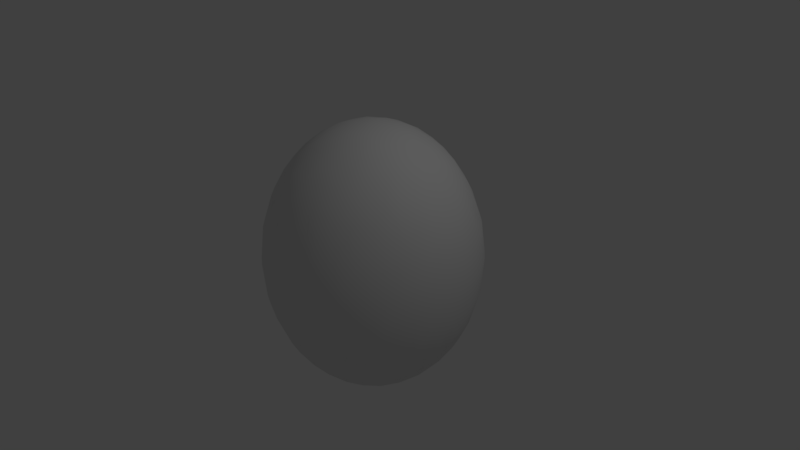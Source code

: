 # Source: ei.blend  (saved by Blender 2.77.0; exported with 4.5.12 LTS)
import bpy
from mathutils import Matrix  # noqa: F401  (used for matrix-valued properties, if any)

bpy.ops.wm.read_factory_settings(use_empty=True)
scene = bpy.context.scene
scene.name = 'Scene'

# ---- collections
col_collection_1 = bpy.data.collections.new('Collection 1'); scene.collection.children.link(col_collection_1)

# ---- materials (node trees are filled in below, after node groups)
mat_material_001 = bpy.data.materials.new('Material.001')
mat_material_001.alpha_threshold = 0.0
mat_material_001.use_transparent_shadow = False
mat_material_001.roughness = 0.5

# ---- material node trees

# ---- world
world_world = bpy.data.worlds.new('World'); scene.world = world_world
world_world.color = (0.05088, 0.05088, 0.05088)
world_world.use_sun_shadow = False
world_world.sun_shadow_jitter_overblur = 0.0
world_world.cycles.sampling_method = 'MANUAL'

# ---- cameras
cam_camera = bpy.data.cameras.new('Camera')
cam_camera.clip_end = 100.0
cam_camera.lens = 35.0
cam_camera.sensor_width = 32.0
cam_camera.sensor_height = 18.0
cam_camera.ortho_scale = 7.314
cam_camera.dof.focus_distance = 0.0
cam_camera.dof.aperture_fstop = 128.0

# ---- lights
light_lamp = bpy.data.lights.new('Lamp', 'POINT')
light_lamp.transmission_factor = 0.0
light_lamp.cutoff_distance = 30.0
light_lamp.energy = 100.0
light_lamp.shadow_buffer_clip_start = 1.001
light_lamp.shadow_soft_size = 0.1
light_lamp.shadow_maximum_resolution = 0.006
light_lamp.use_absolute_resolution = True

# ---- meshes
me_ei = bpy.data.meshes.new('ei')
me_ei.from_pydata([(9.393, -4.472, -67.74), (-2.256, 0.5531, -68.7), (14.82, -9.737, -65.82), (24.04, -6.274, -63.02), (17.78, 0.1544, -65.84), (31.49, 2.211, -59.14), (37.75, -2.393, -54.19), (9.604, 4.142, -67.74), (42.67, 8.569, -48.57), (37.08, 7.451, -54.19), (23.49, 8.131, -62.94), (45.96, 15.69, -42.21), (50.04, 17.03, -35.2), (39.0, 19.33, -48.57), (33.89, 16.79, -54.19), (26.17, 17.67, -59.14), (14.67, 9.975, -65.82), (47.38, 27.42, -31.49), (40.34, 27.04, -42.21), (47.57, 36.53, -15.48), (42.35, 37.2, -27.6), (39.7, 34.91, -35.15), (32.67, 28.75, -48.56), (28.39, 24.99, -54.2), (17.47, 17.65, -62.89), (42.4, 42.43, -15.47), (31.97, 36.53, -42.23), (37.46, 48.82, 1.489), (36.5, 47.6, -15.48), (31.02, 44.67, -32.42), (24.11, 36.25, -48.56), (18.82, 32.83, -54.29), (15.68, 27.41, -59.03), (8.735, 15.38, -65.81), (1.898, 10.34, -67.76), (30.77, 53.3, 1.487), (29.97, 51.96, -15.48), (24.89, 50.57, -27.63), (21.4, 43.6, -42.2), (6.275, 24.05, -63.02), (22.72, 54.81, 18.36), (23.55, 56.86, 1.485), (22.93, 55.42, -15.45), (16.94, 50.08, -35.2), (11.17, 42.08, -48.73), (15.38, 57.3, 18.35), (15.93, 59.44, 1.487), (15.5, 57.94, -15.46), (10.95, 55.29, -27.62), (9.415, 47.65, -42.21), (7.29, 37.12, -54.19), (4.003, 31.33, -59.03), (-0.1542, 17.78, -65.84), (3.659, 55.13, 30.32), (7.763, 58.82, 18.35), (8.031, 61.01, 1.487), (7.806, 59.47, -15.47), (3.4, 52.76, -35.19), (3.429, 51.35, 37.71), (0.02044, 59.33, 18.35), (-0.0004997, 61.54, 1.488), (-0.02143, 59.98, -15.47), (-3.735, 56.24, -27.63), (-0.09516, 46.15, -45.54), (-2.555, 37.74, -54.19), (-9.079, 46.01, 44.51), (-10.01, 50.48, 37.7), (-10.73, 54.2, 30.31), (-7.725, 58.82, 18.35), (-8.033, 61.02, 1.487), (-7.851, 59.46, -15.47), (-10.37, 51.84, -35.2), (-9.547, 47.62, -42.21), (-8.568, 42.68, -48.57), (-6.242, 30.93, -58.98), (-6.544, 23.95, -62.89), (-15.84, 38.5, 50.75), (-15.34, 57.31, 18.35), (-15.93, 59.44, 1.487), (-15.54, 57.93, -15.47), (-14.57, 54.37, -27.52), (-14.6, 34.92, -54.29), (-9.129, 34.55, 56.04), (-21.32, 45.09, 40.46), (-24.38, 49.58, 30.31), (-22.68, 54.82, 18.34), (-23.55, 56.86, 1.487), (-22.98, 55.4, -15.47), (-24.97, 50.53, -27.62), (-23.44, 47.39, -35.19), (-21.55, 43.52, -42.2), (-19.31, 39.01, -48.57), (-15.89, 27.3, -59.03), (-8.95, 15.26, -65.81), (-5.829, 8.495, -67.73), (-9.283, 27.79, 60.57), (-19.75, 29.71, 55.97), (-26.01, 39.03, 44.51), (-29.64, 51.4, 18.35), (-30.77, 53.3, 1.487), (-30.01, 51.94, -15.47), (-16.5, 18.6, -62.94), (-11.09, 19.45, 64.02), (-19.18, 22.08, 60.44), (-27.4, 31.36, 50.61), (-33.91, 38.72, 37.71), (-36.37, 41.59, 30.3), (-36.1, 47.09, 18.37), (-37.46, 48.83, 1.486), (-36.53, 47.57, -15.48), (-37.2, 42.35, -27.63), (-32.5, 38.5, -39.65), (-25.77, 30.83, -52.18), (-12.62, 8.626, 66.64), (-17.7, 13.74, 64.02), (-26.76, 23.62, 55.97), (-37.32, 31.46, 42.04), (-41.93, 41.97, 18.35), (-43.52, 43.52, 1.488), (-42.42, 42.4, -15.48), (-39.79, 34.82, -35.2), (-32.78, 28.64, -48.57), (-26.33, 17.42, -59.14), (-34.58, 23.18, 50.62), (-45.93, 30.73, 30.29), (-47.05, 36.14, 18.36), (-48.82, 37.47, 1.488), (-47.6, 36.5, -15.47), (-46.89, 31.28, -27.62), (-40.42, 26.93, -42.21), (-32.83, 18.82, -54.29), (-0.002457, 0.002453, 68.69), (15.24, -0.1455, 66.62), (22.37, -1.61, 64.05), (29.22, -2.055, 60.57), (35.73, -0.1159, 56.04), (40.8, -8.192, 50.62), (45.98, -9.22, 44.51), (46.8, 3.003, 44.51), (51.35, -3.423, 37.71), (55.12, -3.667, 30.32), (58.81, -7.763, 18.35), (59.32, -0.02018, 18.35), (61.01, -8.031, 1.487), (61.54, 0.0004654, 1.488), (59.46, -7.808, -15.47), (59.97, 0.02132, -15.47), (56.25, -3.639, -27.63), (51.86, -10.26, -35.2), (52.75, 3.513, -35.19), (47.64, -9.396, -42.21), (48.45, 3.243, -42.21), (43.18, -5.567, -48.73), (5.469, -5.694, 68.18), (32.96, -13.79, 56.04), (51.64, -13.91, 34.08), (57.3, -15.38, 18.35), (59.44, -15.93, 1.487), (57.94, -15.5, -15.47), (53.39, -18.06, -27.63), (35.84, -12.09, -54.19), (29.9, -10.07, -58.98), (10.7, -10.93, 66.67), (19.34, -11.3, 64.02), (26.2, -12.97, 60.45), (35.99, -20.91, 50.77), (43.29, -17.93, 44.42), (46.13, -22.84, 37.69), (49.52, -24.48, 30.32), (54.8, -22.72, 18.35), (56.85, -23.55, 1.486), (55.42, -22.93, -15.47), (48.79, -20.21, -35.09), (43.58, -21.42, -42.21), (39.07, -19.18, -48.58), (38.96, -26.11, 44.52), (51.36, -29.67, 18.34), (53.29, -30.77, 1.486), (51.95, -29.97, -15.48), (46.89, -31.28, -27.63), (43.99, -29.32, -35.2), (31.49, -20.95, -54.18), (25.13, -19.12, -59.03), (19.21, -22.13, 60.56), (26.81, -23.61, 55.95), (38.64, -33.97, 37.7), (41.5, -36.45, 30.33), (47.05, -36.12, 18.33), (48.82, -37.46, 1.486), (47.59, -36.49, -15.46), (34.94, -29.36, -46.25), (16.5, -18.59, -62.93), (27.35, -31.32, 50.64), (30.89, -35.31, 44.48), (41.93, -41.97, 18.36), (43.51, -43.51, 1.487), (42.42, -42.39, -15.47), (39.8, -39.8, -27.52), (34.9, -39.7, -35.2), (32.06, -36.47, -42.21), (25.77, -30.83, -52.18), (12.35, -18.73, 64.05), (19.75, -29.71, 55.95), (20.22, -38.85, 48.41), (22.7, -46.19, 37.7), (7.466, -28.32, 60.48), (11.42, -33.84, 55.95), (15.0, -44.42, 44.52), (17.71, -52.33, 30.32), (30.64, -45.95, 30.32), (22.68, -54.82, 18.35), (29.64, -51.38, 18.35), (23.55, -56.85, 1.487), (30.77, -53.29, 1.488), (22.97, -55.4, -15.47), (30.0, -51.93, -15.47), (18.16, -53.36, -27.62), (31.35, -46.84, -27.62), (17.04, -50.04, -35.19), (26.4, -45.73, -35.09), (21.53, -43.53, -42.21), (19.32, -39.0, -48.57), (14.59, -34.92, -54.29), (6.298, -30.93, -59.14), (17.59, -26.18, -58.98), (4.987, -24.35, -62.94), (6.943, -16.37, -65.84), (1.529, -10.43, -67.77), (1.922, -0.467, -68.73), (36.52, -47.57, -15.47), (37.46, -48.82, 1.488), (36.09, -47.08, 18.35), (31.3, -40.79, 37.6), (0.856, -15.16, 66.6), (4.268, -21.93, 64.01), (8.05, -40.83, 50.62), (15.33, -57.31, 18.35), (15.92, -59.44, 1.487), (15.54, -57.93, -15.47), (12.56, -46.87, -42.12), (8.556, -42.67, -48.57), (-2.169, -7.495, 68.17), (-0.1213, -35.73, 56.04), (8.896, -49.07, 40.46), (3.56, -55.13, 30.32), (7.719, -58.82, 18.35), (8.028, -61.01, 1.487), (7.845, -59.46, -15.47), (3.73, -56.24, -27.63), (3.512, -52.75, -35.19), (3.241, -48.45, -42.21), (2.548, -37.74, -54.19), (-4.52, -21.97, 64.05), (-5.865, -28.7, 60.57), (-2.803, -41.52, 50.62), (-3.141, -46.79, 44.51), (-3.427, -51.35, 37.71), (-0.0252, -59.32, 18.35), (-0.004169, -61.54, 1.487), (0.01634, -59.97, -15.47), (-2.776, -43.43, -48.57), (-3.326, -17.42, -65.82), (-10.83, -54.17, 30.32), (-7.769, -58.81, 18.35), (-8.037, -61.01, 1.487), (-7.812, -59.46, -15.47), (-10.95, -55.29, -27.62), (-10.26, -51.86, -35.19), (-9.412, -47.64, -42.21), (-7.3, -37.11, -54.19), (-6.078, -30.95, -58.98), (-9.364, -23.02, -63.02), (-7.744, -13.12, 66.62), (-11.54, -33.78, 55.97), (-13.43, -39.39, 50.63), (-14.78, -46.52, 42.03), (-15.38, -57.3, 18.35), (-15.93, -59.44, 1.487), (-15.51, -57.94, -15.47), (-22.61, -48.03, 35.0), (-22.73, -54.8, 18.35), (-23.55, -56.85, 1.487), (-22.94, -55.42, -15.47), (-24.89, -50.57, -27.63), (-23.34, -47.44, -35.2), (-15.57, -42.89, -46.27), (-18.82, -32.83, -54.29), (-15.69, -27.41, -59.03), (-13.73, -17.68, 64.02), (-16.32, -24.27, 60.44), (-21.86, -28.27, 56.04), (-23.54, -36.94, 48.42), (-30.74, -45.91, 30.31), (-29.69, -51.36, 18.35), (-30.77, -53.29, 1.487), (-29.98, -51.95, -15.47), (-25.3, -39.33, -44.84), (-12.47, -12.68, -65.84), (-7.224, -7.412, -67.73), (-30.97, -35.21, 44.51), (-33.98, -38.65, 37.72), (-36.14, -47.05, 18.35), (-37.47, -48.82, 1.487), (-36.5, -47.59, -15.47), (-34.27, -44.65, -27.52), (-34.82, -39.78, -35.2), (-7.487, -2.373, 68.18), (-23.34, -17.75, 60.47), (-31.35, -27.38, 50.61), (-41.57, -36.38, 30.32), (-41.97, -41.93, 18.35), (-43.52, -43.51, 1.487), (-42.4, -42.42, -15.46), (-42.35, -37.2, -27.62), (-30.8, -33.67, -46.26), (-28.39, -25.0, -54.19), (-24.99, -19.32, -59.03), (-19.63, -15.21, -62.89), (-14.83, -3.8, 66.67), (-19.44, -11.08, 64.02), (-29.74, -19.74, 55.95), (-40.06, -27.91, 42.03), (-47.08, -36.09, 18.35), (-48.83, -37.46, 1.488), (-47.57, -36.52, -15.47), (-43.93, -29.4, -35.2), (-40.35, -27.03, -42.21), (-36.15, -24.25, -48.57), (-37.36, -18.33, 50.63), (-46.19, -22.7, 37.7), (-49.58, -24.39, 30.31), (-51.39, -29.64, 18.35), (-53.3, -30.77, 1.487), (-51.93, -30.0, -15.47), (-50.54, -24.97, -27.63), (-34.92, -14.59, -54.29), (-27.74, -9.338, 60.44), (-33.85, -11.4, 55.95), (-44.43, -15.01, 44.51), (-54.82, -22.68, 18.35), (-56.86, -23.55, 1.487), (-55.41, -22.97, -15.47), (-50.04, -17.05, -35.19), (-42.6, -17.74, -45.54), (-30.94, -6.299, -59.14), (-24.62, -3.399, -63.02), (-17.37, -3.595, -65.82), (-10.48, 1.223, -67.77), (-22.22, -2.8, 64.02), (-40.83, -8.05, 50.62), (-50.49, -9.977, 37.71), (-54.2, -10.73, 30.32), (-57.31, -15.33, 18.35), (-59.45, -15.92, 1.487), (-57.93, -15.54, -15.47), (-55.28, -11.04, -27.63), (-47.62, -9.532, -42.21), (-42.68, -8.56, -48.57), (-29.29, 0.1237, 60.48), (-35.64, -2.25, 55.96), (-46.8, -2.998, 44.51), (-58.82, -7.718, 18.35), (-61.02, -8.028, 1.487), (-59.46, -7.845, -15.47), (-52.75, -3.511, -35.19), (-41.53, 2.797, 50.62), (-51.35, 3.428, 37.71), (-55.13, 3.666, 30.32), (-59.33, 0.0252, 18.35), (-61.54, 0.004166, 1.487), (-59.98, -0.01636, -15.47), (-56.25, 3.643, -27.63), (-48.47, 3.113, -42.21), (-40.15, -1.675, -52.18), (-21.59, 5.906, 64.02), (-35.01, 7.046, 55.96), (-45.98, 9.211, 44.51), (-58.82, 7.768, 18.35), (-61.01, 8.037, 1.487), (-59.47, 7.812, -15.47), (-51.87, 10.26, -35.19), (-42.7, 8.423, -48.57), (-37.12, 7.303, -54.19), (-30.96, 6.076, -58.98), (-16.04, 7.732, -65.88), (-26.22, 13.09, 60.56), (-39.39, 13.44, 50.62), (-49.66, 13.31, 37.6), (-52.3, 17.82, 30.32), (-57.3, 15.38, 18.35), (-59.44, 15.93, 1.487), (-57.94, 15.51, -15.47), (-53.39, 18.08, -27.63), (-46.01, 15.55, -42.21), (-22.99, 9.391, -62.89), (-32.0, 15.89, 55.96), (-42.04, 20.8, 44.51), (-46.12, 22.82, 37.71), (-54.8, 22.73, 18.35), (-56.86, 23.55, 1.488), (-55.42, 22.94, -15.47), (-47.44, 23.34, -35.19), (-39.07, 19.19, -48.57), (-51.37, 29.69, 18.35), (-53.3, 30.77, 1.488), (-51.96, 29.97, -15.47), (-5.475, 5.698, 68.18), (-3.805, 14.76, 66.62), (-2.799, 22.22, 64.02), (1.656, 7.577, 68.17), (0.1111, 41.63, 50.76), (5.853, 28.71, 60.56), (2.427, 35.63, 55.96), (3.134, 46.79, 44.51), (5.006, 14.34, 66.6), (7.339, 21.2, 64.05), (11.56, 33.8, 55.97), (16.01, 38.42, 50.76), (12.13, 45.27, 44.42), (16.57, 48.72, 37.73), (17.81, 52.3, 30.31), (20.8, 42.04, 44.49), (17.93, 23.14, 60.49), (19.93, 29.65, 55.94), (25.7, 44.53, 37.6), (30.72, 45.92, 30.33), (29.67, 51.37, 18.36), (7.352, 2.879, 68.18), (12.18, 9.168, 66.62), (14.85, 16.74, 64.01), (28.18, 33.55, 48.42), (33.99, 38.65, 37.69), (36.12, 47.06, 18.34), (28.41, 21.67, 56.04), (35.3, 30.94, 44.49), (41.57, 36.4, 30.35), (41.97, 41.93, 18.33), (43.51, 43.52, 1.486), (20.18, 9.8, 64.05), (26.34, 12.81, 60.57), (36.11, 20.71, 50.76), (47.08, 36.11, 18.37), (48.82, 37.46, 1.487), (41.94, 27.01, 40.46), (49.57, 24.37, 30.31), (51.39, 29.65, 18.35), (53.29, 30.77, 1.487), (51.93, 30.01, -15.46), (33.84, 11.42, 55.96), (45.9, 16.6, 42.03), (54.81, 22.69, 18.36), (56.85, 23.55, 1.487), (55.4, 22.98, -15.47), (53.36, 18.16, -27.63), (41.29, 5.306, 50.75), (50.48, 10.0, 37.71), (54.19, 10.72, 30.33), (57.31, 15.34, 18.35), (59.44, 15.93, 1.487), (57.93, 15.54, -15.46), (58.82, 7.729, 18.35), (61.01, 8.033, 1.487), (59.46, 7.85, -15.47), (55.8, 7.349, -27.52)], [], [(263, 257, 244, 256, 262), (245, 236, 208, 243, 244), (463, 453, 459, 462), (9, 6, 5), (164, 134, 133, 163), (17, 18, 21, 20), (178, 171, 170, 177), (447, 17, 20, 19), (205, 234, 252, 253, 242), (222, 224, 200, 221), (18, 17, 12, 11, 13), (413, 58, 66, 65, 410), (386, 376, 365, 375), (23, 14, 15), (101, 384, 394, 122), (25, 19, 20), (171, 158, 157, 170), (96, 104, 115, 103), (80, 79, 70, 62, 71), (260, 251, 240, 250), (152, 150, 173, 174, 160), (24, 16, 33), (337, 320, 307, 336), (328, 321, 308, 320), (368, 361, 351, 367), (199, 190, 180, 198), (184, 183, 202, 192), (235, 207, 203, 206), (431, 424, 421, 430, 434), (42, 36, 37), (291, 274, 273, 290), (38, 44, 49, 43), (195, 230, 229, 196), (118, 126, 125, 117), (117, 125, 124, 106), (371, 379, 391, 392, 380), (163, 133, 132, 162), (44, 31, 50), (383, 344, 373, 382), (430, 421, 417, 423), (137, 138, 454, 135, 136), (70, 79, 78, 69), (426, 40, 420, 425), (56, 47, 48), (280, 276, 262, 279), (82, 76, 96, 95), (53, 54, 59), (258, 246, 245, 257), (282, 278, 277, 281), (249, 218, 216, 248), (355, 363, 370, 371, 364), (57, 49, 63), (151, 149, 147, 148, 150, 152), (104, 116, 123, 115), (452, 447, 446, 451), (458, 451, 450, 457), (369, 362, 361, 368), (238, 214, 212, 237), (340, 332, 331, 339), (70, 61, 62), (436, 432, 425, 431, 435), (29, 38, 43, 37), (50, 64, 63, 49, 44), (20, 29, 28, 25), (74, 75, 92, 81), (67, 68, 77), (88, 110, 109, 100), (87, 100, 99, 86), (304, 303, 312, 313, 305), (92, 101, 122, 112), (81, 92, 112, 91), (285, 268, 267, 284), (331, 322, 309, 330), (451, 446, 445, 450), (119, 127, 126, 118), (204, 232, 193, 203), (154, 164, 183, 184, 165), (423, 416, 411, 415, 422), (75, 52, 93), (2, 226, 227, 0), (347, 298, 297, 346), (76, 83, 97), (84, 85, 98), (98, 107, 106, 84), (108, 118, 117, 107), (100, 87, 88), (403, 398, 388, 397, 124), (5, 6, 160, 161, 3), (376, 366, 360, 365), (392, 400, 405, 128, 401), (194, 231, 230, 195), (72, 90, 89, 71), (460, 142, 144, 461), (404, 399, 398, 403), (111, 89, 90), (190, 174, 173, 180), (10, 16, 24, 15), (114, 102, 103), (345, 317, 316, 335, 344), (106, 107, 117), (100, 109, 108, 99), (78, 86, 85, 77), (119, 109, 110), (110, 111, 120), (11, 12, 149, 151, 8), (412, 82, 95, 408, 411), (101, 93, 384), (84, 106, 105, 97, 83), (383, 394, 345, 344), (63, 72, 71, 62, 57), (94, 34, 7, 228, 1), (41, 46, 45, 40), (284, 267, 266, 283), (89, 111, 110, 88), (285, 269, 260, 268), (347, 94, 1), (310, 301, 292, 300, 309), (138, 137, 139), (140, 141, 142), (303, 295, 294, 302), (146, 145, 147), (210, 211, 209, 204, 208), (459, 452, 451, 458), (131, 153, 427), (272, 252, 233, 241), (143, 144, 142, 141), (277, 264, 263, 276), (446, 442, 441, 445), (313, 324, 333, 334, 325), (152, 160, 6), (76, 97, 104, 96), (289, 253, 252, 288), (134, 164, 154), (224, 182, 181, 200), (429, 415, 414, 428), (155, 167, 168), (99, 108, 107, 98), (27, 35, 426, 432), (324, 312, 311, 323), (158, 171, 159), (407, 102, 114, 113, 406), (97, 105, 116, 104), (138, 455, 449, 454), (288, 319, 307, 289), (365, 360, 349, 359), (168, 176, 169), (19, 25, 437, 442), (437, 27, 432, 436), (420, 45, 54, 53), (172, 180, 173), (174, 181, 160), (415, 408, 407, 414), (348, 336, 319, 318), (135, 448, 439, 438, 133, 134), (64, 74, 81, 73), (291, 299, 300, 292, 279, 275), (51, 50, 31, 32, 39), (53, 67, 66, 58), (457, 450, 444, 456), (178, 189, 179), (221, 220, 239, 240, 222), (270, 269, 286, 287, 271), (419, 58, 413, 418), (418, 413, 410, 412, 416, 417), (409, 414, 407, 406), (175, 193, 185), (186, 194, 187), (180, 172, 159, 171, 178, 179), (316, 287, 286, 315), (71, 89, 88, 80), (106, 124, 116, 105), (94, 347, 384, 93), (91, 90, 72, 73, 81), (192, 203, 193), (408, 95, 102, 407), (7, 34, 33, 16), (203, 207, 204), (261, 227, 226, 225), (170, 157, 156, 169), (69, 78, 77, 68), (302, 294, 293, 301), (86, 99, 98, 85), (154, 136, 135, 134), (0, 228, 7, 4), (222, 223, 224), (198, 180, 179, 197), (21, 26, 29, 20), (228, 0, 227), (226, 2, 191), (191, 182, 224), (440, 449, 443, 434), (173, 150, 148, 159, 172), (389, 377, 367, 388), (196, 189, 188, 195), (112, 122, 130, 121), (232, 185, 193), (320, 308, 290, 307), (3, 4, 10, 5), (201, 234, 205), (182, 161, 160, 181), (208, 236, 210), (354, 341, 340, 353), (127, 405, 404, 126), (214, 238, 216), (373, 344, 335, 357), (373, 357, 356, 364, 372), (4, 7, 16, 10), (165, 166, 137, 136, 154), (235, 243, 207), (343, 335, 327, 326), (426, 35, 41, 40), (61, 70, 69, 60), (214, 215, 213, 212), (266, 248, 259, 265), (295, 282, 281, 294), (346, 297, 317, 345), (239, 250, 240), (149, 12, 453, 463), (233, 252, 234), (401, 393, 380, 392), (193, 175, 165, 184, 192), (242, 254, 235), (375, 365, 359, 358), (244, 257, 245), (353, 340, 339, 352), (379, 370, 369, 378), (247, 259, 248), (33, 34, 52, 39), (422, 429, 438, 439, 433), (28, 36, 35, 27), (390, 378, 377, 389), (370, 363, 362, 369), (63, 64, 73, 72), (77, 85, 84, 67), (189, 178, 177, 188), (91, 112, 121, 111, 90), (260, 269, 251), (62, 61, 56, 48, 57), (95, 96, 103, 102), (345, 394, 384, 347, 346), (397, 387, 376, 386, 396), (111, 121, 129, 120), (116, 124, 397, 396), (262, 276, 263), (60, 69, 68, 59), (265, 259, 258, 264), (265, 278, 266), (308, 299, 291, 290), (275, 279, 262), (158, 145, 143, 157), (237, 212, 210, 236), (341, 333, 332, 340), (36, 42, 41, 35), (275, 255, 254, 274), (285, 286, 269), (356, 357, 343, 342), (272, 288, 252), (443, 435, 431, 434), (326, 314, 305, 313, 325), (274, 291, 275), (115, 395, 385, 114, 103), (456, 444, 449, 455), (47, 56, 55, 46), (282, 295, 283), (284, 296, 285), (285, 296, 286), (271, 297, 261), (306, 318, 272, 241), (67, 84, 83, 66), (175, 167, 166, 165), (292, 301, 293), (259, 247, 246, 258), (278, 265, 264, 277), (80, 88, 87, 79), (454, 449, 440, 448), (433, 430, 423, 422), (132, 133, 438, 428), (425, 420, 419, 424), (75, 93, 101, 92), (289, 307, 290), (153, 162, 132, 427), (2, 0, 4, 3), (213, 230, 231, 211), (332, 323, 322, 331), (462, 146, 147, 149, 463), (305, 314, 296), (298, 227, 261, 297), (250, 249, 267, 268, 260), (152, 6, 9, 8, 151), (308, 321, 299), (274, 254, 242, 253, 273), (309, 322, 310), (437, 25, 28, 27), (157, 143, 141, 156), (312, 324, 313), (191, 2, 3, 161, 182), (255, 243, 235, 254), (218, 239, 220, 219), (155, 140, 139, 137), (215, 229, 230, 213), (79, 87, 86, 78), (248, 216, 238, 247), (421, 419, 418, 417), (319, 336, 307), (428, 414, 409, 427), (320, 337, 328), (330, 339, 331), (56, 61, 60, 55), (399, 390, 389, 398), (333, 341, 334), (234, 201, 162, 233), (221, 200, 190, 199, 220), (290, 273, 253, 289), (18, 22, 26, 21), (385, 375, 358, 374), (23, 31, 30, 26, 22), (65, 66, 83, 76), (26, 30, 38, 29), (367, 351, 350, 360, 366), (246, 237, 236, 245), (461, 144, 146, 462), (400, 391, 390, 399), (352, 339, 330, 351), (147, 145, 158, 159, 148), (381, 382, 373, 372), (343, 357, 335), (348, 358, 336), (337, 359, 349), (153, 241, 233, 162), (351, 361, 352), (378, 369, 368, 377), (447, 19, 442, 446), (354, 363, 355), (43, 49, 57, 48), (349, 338, 328, 337), (139, 140, 456, 455, 138), (267, 249, 248, 266), (264, 258, 257, 263), (247, 238, 237, 246), (48, 47, 42, 37, 43), (271, 287, 316, 317, 297), (120, 129, 401, 128), (24, 33, 39, 32), (348, 374, 358), (191, 224, 223, 225, 226), (360, 350, 338, 349), (367, 377, 368), (281, 277, 276, 280), (294, 281, 280, 293), (370, 379, 371), (364, 356, 342, 355), (202, 206, 203, 192), (319, 288, 272, 318), (227, 298, 347, 1, 228), (30, 31, 44, 38), (383, 382, 130, 122, 394), (218, 219, 217, 215, 214, 216), (440, 434, 430, 433), (376, 387, 366), (270, 223, 251, 269), (323, 311, 310, 322), (363, 354, 353, 362), (59, 68, 67, 53), (131, 427, 409, 406), (129, 402, 393, 401), (51, 74, 64, 50), (351, 330, 329, 338, 350), (387, 397, 388), (388, 398, 389), (420, 53, 58, 419), (145, 146, 144, 143), (391, 400, 392), (380, 372, 364, 371), (445, 441, 435, 443, 444), (284, 283, 304, 305, 296), (321, 309, 300, 299), (343, 326, 325, 334, 342), (195, 188, 187, 194), (128, 127, 119, 110, 120), (395, 115, 123), (123, 116, 396), (114, 385, 374, 113), (124, 125, 403), (330, 309, 321, 329), (405, 127, 128), (318, 113, 374, 348), (121, 130, 402, 129), (220, 199, 198, 217, 219), (186, 168, 167, 175, 185), (334, 341, 354, 355, 342), (225, 223, 270, 271, 261), (335, 316, 315, 327), (243, 208, 204, 207), (82, 412, 410), (15, 14, 9, 5, 10), (408, 415, 411), (411, 416, 412), (293, 280, 279, 292), (251, 223, 222, 240), (461, 458, 457, 460), (123, 396, 386, 395), (416, 423, 417), (421, 424, 419), (388, 367, 366, 387), (391, 379, 378, 390), (113, 318, 306, 406), (415, 429, 422), (275, 262, 256, 255), (424, 431, 425), (425, 432, 426), (442, 437, 436, 441), (190, 200, 181, 174), (306, 241, 153, 131, 406), (75, 74, 51, 39, 52), (55, 60, 59, 54), (312, 303, 302, 311), (428, 438, 429), (197, 179, 189, 196), (32, 31, 23, 15, 24), (34, 94, 93, 52), (435, 441, 436), (453, 17, 447, 452), (185, 232, 209, 231, 194, 186), (201, 183, 164, 163, 162), (327, 315, 314, 326), (156, 141, 140, 155), (177, 170, 169, 176), (362, 353, 352, 361), (393, 381, 372, 380), (443, 449, 444), (444, 450, 445), (126, 404, 403, 125), (427, 132, 428), (242, 235, 206, 205), (250, 239, 218, 249), (76, 82, 410, 65), (212, 213, 211, 210), (187, 176, 168, 186), (452, 459, 453), (169, 156, 155, 168), (359, 337, 336, 358), (448, 135, 454), (338, 329, 321, 328), (456, 460, 457), (109, 119, 118, 108), (311, 302, 301, 310), (304, 283, 295, 303), (448, 440, 433, 439), (333, 324, 323, 332), (196, 229, 217, 198, 197), (46, 55, 54, 45), (405, 400, 399, 404), (188, 177, 176, 187), (462, 459, 458, 461), (256, 244, 243, 255), (206, 202, 183, 201, 205), (314, 315, 286, 296), (14, 23, 22, 18, 13), (453, 12, 17), (40, 45, 420), (9, 14, 13, 11, 8), (29, 37, 36, 28), (232, 204, 209), (209, 211, 231), (456, 140, 142, 460), (283, 266, 278, 282), (229, 215, 217), (130, 382, 381, 393, 402), (167, 155, 137, 166), (395, 386, 375, 385), (42, 47, 46, 41)])
me_ei.polygons.foreach_set('use_smooth', [True] * 471)
_uv = me_ei.uv_layers.new(name='UVMap')
_uv.uv.foreach_set('vector', [1.0, 0.4946, 1.0, 1.0, 1.0, 1.0, 0.5087, 0.0, 1.0, 0.0, 1.0, 0.4946, 1.0, 1.0, 1.0, 1.0, 0.5096, 0.0, 1.0, 0.0, 1.0, 0.0, 1.0, 1.0, 0.0, 0.0, 1.0, 0.4954, 0.0, 0.0, 0.5158, 0.0, 1.0, 0.5202, 1.0, 0.0, 1.0, 1.0, 0.0, 0.0, 1.0, 0.0, 1.0, 0.0, 1.0, 1.0, 1.0, 1.0, 0.0, 0.0, 1.0, 0.5058, 1.0, 1.0, 0.0, 0.0, 1.0, 0.0, 0.0, 0.0, 1.0, 0.5106, 1.0, 1.0, 1.0, 1.0, 1.0, 1.0, 0.0, 0.0, 1.0, 0.0, 1.0, 0.0, 1.0, 0.4824, 1.0, 0.0, 1.0, 1.0, 0.6174, 0.2979, 1.0, 0.0, 1.0, 1.0, 0.0, 0.0, 0.506, 0.0, 1.0, 0.0, 1.0, 1.0, 0.5113, 0.0, 0.4902, 0.0, 1.0, 1.0, 0.5119, 0.0, 1.0, 0.3251, 1.0, 0.0, 1.0, 1.0, 1.0, 1.0, 0.5167, 0.0, 0.0, 0.0, 1.0, 0.0, 1.0, 0.5162, 1.0, 0.0, 1.0, 0.7024, 1.0, 1.0, 0.4802, 0.0, 0.0, 0.0, 0.5056, 0.0, 1.0, 1.0, 1.0, 0.5044, 1.0, 1.0, 0.0, 0.0, 1.0, 0.0, 1.0, 0.0, 1.0, 1.0, 1.0, 1.0, 0.5365, 0.0, 1.0, 1.0, 0.0, 0.0, 1.0, 0.0, 1.0, 0.0, 1.0, 1.0, 1.0, 0.0, 1.0, 1.0, 1.0, 1.0, 0.4895, 0.0, 1.0, 1.0, 0.0, 0.0, 1.0, 0.0, 1.0, 0.0, 1.0, 1.0, 0.6527, 0.0, 1.0, 0.0, 1.0, 1.0, 1.0, 0.0, 1.0, 1.0, 0.0, 0.0, 1.0, 0.0, 1.0, 0.0, 1.0, 1.0, 1.0, 1.0, 0.5219, 0.0, 1.0, 0.4946, 1.0, 1.0, 0.0, 0.0, 1.0, 0.0, 0.5102, 0.0, 1.0, 1.0, 0.0, 0.0, 0.5088, 0.0, 0.5159, 0.0, 1.0, 1.0, 1.0, 0.4815, 0.4838, 0.0, 1.0, 0.0, 1.0, 1.0, 1.0, 1.0, 0.5138, 0.0, 1.0, 0.0, 1.0, 1.0, 0.0, 0.0, 0.0, 0.0, 1.0, 0.0, 0.0, 0.0, 1.0, 0.0, 1.0, 1.0, 1.0, 0.3752, 1.0, 1.0, 0.0, 0.0, 1.0, 0.0, 1.0, 0.0, 1.0, 1.0, 1.0, 1.0, 0.4924, 0.0, 1.0, 0.5004, 0.4995, 0.4995, 0.5045, 0.5045, 1.0, 0.5053, 1.0, 0.4995, 1.0, 1.0, 0.0, 0.0, 1.0, 0.0, 1.0, 0.4947, 1.0, 1.0, 0.0, 0.0, 1.0, 0.0, 1.0, 1.0, 0.0, 0.0, 1.0, 0.0, 1.0, 0.0, 1.0, 1.0, 1.0, 0.0, 1.0, 1.0, 0.0, 0.0, 1.0, 0.0, 0.3271, 0.0, 1.0, 0.0, 1.0, 1.0, 1.0, 0.0, 1.0, 1.0, 0.0, 0.0, 1.0, 0.0, 1.0, 0.0, 1.0, 1.0, 1.0, 1.0, 0.5221, 0.0, 1.0, 0.0, 1.0, 0.5108, 1.0, 0.5137, 0.6764, 0.0, 1.0, 0.0, 1.0, 0.5045, 1.0, 1.0, 0.0, 0.0, 1.0, 0.0, 1.0, 0.494, 1.0, 0.506, 0.0, 0.0, 1.0, 0.0, 0.0, 0.0, 1.0, 0.0, 1.0, 1.0, 1.0, 0.4946, 1.0, 1.0, 0.0, 0.0, 1.0, 0.0, 0.6714, 0.0, 1.0, 0.4845, 1.0, 1.0, 0.0, 0.0, 0.5067, 0.0, 1.0, 0.4947, 1.0, 1.0, 1.0, 0.4996, 1.0, 1.0, 0.0, 0.0, 1.0, 0.0, 1.0, 0.5047, 1.0, 1.0, 0.0, 0.0, 1.0, 0.0, 1.0, 0.0, 1.0, 1.0, 0.0, 0.0, 1.0, 0.0, 1.0, 1.0, 0.0, 0.0, 1.0, 0.0, 1.0, 0.0, 1.0, 1.0, 0.492, 0.0, 1.0, 0.0, 1.0, 1.0, 1.0, 0.4898, 1.0, 0.4923, 0.4939, 0.0, 1.0, 0.0, 1.0, 0.0, 1.0, 0.5136, 1.0, 0.0, 1.0, 1.0, 1.0, 1.0, 0.5252, 0.0, 1.0, 0.5045, 1.0, 1.0, 0.0, 0.0, 1.0, 0.0, 1.0, 0.4996, 1.0, 1.0, 0.0, 0.0, 1.0, 0.0, 1.0, 0.4996, 1.0, 1.0, 0.0, 0.0, 1.0, 0.0, 1.0, 0.5046, 1.0, 1.0, 0.0, 0.0, 1.0, 0.0, 1.0, 0.4996, 1.0, 1.0, 0.0, 0.0, 1.0, 0.0, 0.0, 0.0, 1.0, 0.0, 1.0, 1.0, 1.0, 0.4971, 1.0, 1.0, 1.0, 1.0, 0.5108, 0.0, 1.0, 0.0, 1.0, 0.0, 1.0, 1.0, 1.0, 1.0, 0.4946, 0.0, 1.0, 0.0, 1.0, 1.0, 0.5118, 0.5118, 1.0, 0.0, 1.0, 0.0, 1.0, 0.0, 1.0, 1.0, 0.0, 0.0, 1.0, 0.0, 1.0, 0.0, 1.0, 0.5247, 1.0, 1.0, 0.4798, 0.0, 0.5067, 0.0, 1.0, 0.4945, 1.0, 1.0, 1.0, 0.0, 1.0, 1.0, 0.0, 0.0, 1.0, 0.0, 1.0, 0.5045, 1.0, 1.0, 0.0, 0.0, 1.0, 0.0, 1.0, 1.0, 0.0, 0.0, 1.0, 0.0, 1.0, 0.0, 1.0, 1.0, 1.0, 0.0, 1.0, 0.527, 1.0, 1.0, 0.4833, 0.0, 1.0, 0.0, 1.0, 0.6769, 0.6172, 0.6172, 1.0, 0.0, 1.0, 0.6268, 1.0, 1.0, 0.0, 0.0, 1.0, 0.0, 1.0, 0.4942, 1.0, 1.0, 0.0, 0.0, 1.0, 0.0, 1.0, 0.4996, 1.0, 1.0, 0.0, 0.0, 1.0, 0.0, 1.0, 0.5057, 1.0, 1.0, 0.0, 0.0, 1.0, 0.0, 1.0, 0.0, 1.0, 1.0, 0.4908, 0.0, 1.0, 0.0, 1.0, 1.0, 0.0, 0.0, 1.0, 0.0, 1.0, 0.0, 1.0, 1.0, 1.0, 0.0, 1.0, 1.0, 1.0, 1.0, 0.5299, 0.0, 1.0, 0.0, 0.6534, 0.0, 1.0, 0.0, 1.0, 1.0, 0.5, 0.0, 1.0, 0.3673, 0.5, 0.0, 0.8418, 0.6836, 1.0, 0.0, 1.0, 1.0, 0.0, 0.0, 1.0, 0.0, 0.6722, 0.0, 1.0, 0.6308, 1.0, 1.0, 0.5088, 0.0, 1.0, 0.4955, 1.0, 1.0, 1.0, 0.4942, 1.0, 1.0, 0.0, 0.0, 1.0, 0.0, 1.0, 0.4997, 1.0, 1.0, 0.0, 0.0, 1.0, 0.0, 0.0, 0.0, 1.0, 0.0, 1.0, 1.0, 1.0, 0.4944, 1.0, 1.0, 1.0, 1.0, 0.5092, 0.0, 1.0, 0.0, 0.4798, 0.0, 0.5158, 0.0, 1.0, 0.0, 0.4823, 0.0, 0.4013, 0.0, 1.0, 0.0, 1.0, 1.0, 1.0, 1.0, 0.5134, 0.0, 1.0, 1.0, 0.0, 0.0, 1.0, 0.0, 1.0, 0.0, 1.0, 1.0, 1.0, 0.5068, 0.4943, 0.4943, 0.4995, 0.4995, 1.0, 0.4996, 1.0, 0.0, 1.0, 1.0, 0.0, 0.0, 1.0, 0.0, 1.0, 0.5052, 0.4946, 0.4946, 0.4995, 0.4995, 1.0, 0.4996, 1.0, 0.4995, 1.0, 1.0, 0.0, 0.0, 1.0, 0.0, 0.6351, 0.6351, 1.0, 0.0, 1.0, 0.512, 1.0, 0.0, 1.0, 1.0, 1.0, 1.0, 0.491, 0.0, 1.0, 0.0, 1.0, 0.5, 1.0, 1.0, 0.4898, 0.0, 0.0, 0.0, 0.6843, 0.0, 1.0, 1.0, 1.0, 0.0, 1.0, 1.0, 1.0, 1.0, 0.6589, 0.0, 1.0, 0.0, 0.5102, 0.0, 1.0, 0.4931, 1.0, 1.0, 1.0, 0.5049, 1.0, 1.0, 0.0, 0.0, 1.0, 0.0, 1.0, 0.4996, 1.0, 1.0, 0.0, 0.0, 1.0, 0.0, 0.0, 0.0, 1.0, 0.0, 1.0, 1.0, 0.4937, 0.0, 1.0, 0.6351, 1.0, 1.0, 0.4872, 0.0, 0.506, 0.0, 0.5077, 0.0, 0.0, 0.0, 0.4867, 0.0, 1.0, 0.0, 1.0, 1.0, 1.0, 1.0, 0.5286, 0.0, 1.0, 0.0, 0.4905, 0.0, 1.0, 0.0, 1.0, 1.0, 1.0, 0.0, 1.0, 1.0, 1.0, 1.0, 0.5095, 0.0, 1.0, 0.0, 0.4801, 0.0, 1.0, 0.0, 1.0, 1.0, 0.0, 0.0, 1.0, 0.5118, 1.0, 1.0, 1.0, 1.0, 0.4937, 0.0, 1.0, 0.0, 0.0, 0.0, 0.0, 0.0, 1.0, 0.0, 1.0, 0.0, 1.0, 0.5, 1.0, 0.4998, 1.0, 1.0, 0.0, 0.0, 0.494, 0.0, 1.0, 0.0, 1.0, 1.0, 0.0, 0.0, 1.0, 0.0, 1.0, 0.0, 1.0, 1.0, 0.0, 0.0, 1.0, 0.0, 1.0, 0.0, 1.0, 1.0, 1.0, 1.0, 0.4896, 0.0, 0.0, 0.0, 1.0, 0.0, 1.0, 0.5, 1.0, 0.4943, 1.0, 1.0, 1.0, 1.0, 0.5091, 0.0, 1.0, 0.0, 0.4892, 0.0, 1.0, 0.0, 1.0, 1.0, 0.5078, 0.0, 1.0, 0.4947, 0.5054, 0.5054, 1.0, 0.5049, 1.0, 1.0, 0.0, 0.0, 1.0, 0.0, 0.4954, 0.4954, 1.0, 0.0, 1.0, 1.0, 1.0, 0.4948, 1.0, 1.0, 1.0, 1.0, 0.5096, 0.0, 1.0, 0.0, 1.0, 0.5042, 1.0, 1.0, 0.0, 0.0, 1.0, 0.0, 0.0, 0.0, 1.0, 0.0, 1.0, 1.0, 1.0, 0.0, 1.0, 0.4646, 1.0, 1.0, 0.564, 0.0, 1.0, 0.4996, 0.5005, 0.5005, 0.5054, 0.5054, 1.0, 0.0, 1.0, 0.4996, 1.0, 1.0, 0.0, 0.0, 1.0, 0.0, 1.0, 0.4996, 1.0, 1.0, 0.0, 0.0, 1.0, 0.0, 1.0, 1.0, 0.0, 0.0, 1.0, 0.0, 1.0, 0.0, 1.0, 1.0, 0.4864, 0.0, 1.0, 0.0, 1.0, 1.0, 1.0, 0.0, 1.0, 1.0, 1.0, 1.0, 0.5186, 0.0, 1.0, 0.0, 1.0, 1.0, 0.0, 0.0, 1.0, 0.0, 0.0, 0.0, 1.0, 0.0, 1.0, 0.4805, 0.4812, 0.0, 1.0, 1.0, 0.0, 0.0, 1.0, 1.0, 1.0, 0.0, 1.0, 1.0, 0.0, 0.0, 1.0, 0.0, 0.4911, 0.4911, 1.0, 0.0, 1.0, 0.4927, 1.0, 0.4996, 1.0, 1.0, 0.0, 0.0, 1.0, 0.0, 0.4993, 0.0, 1.0, 0.4996, 0.0, 0.0, 1.0, 0.0, 1.0, 0.5045, 1.0, 1.0, 0.0, 0.0, 1.0, 0.0, 0.0, 0.0, 1.0, 0.0, 1.0, 1.0, 1.0, 0.0, 0.6843, 0.0, 1.0, 1.0, 1.0, 1.0, 0.3211, 0.0, 1.0, 0.0, 1.0, 1.0, 1.0, 1.0, 0.5141, 0.0, 0.4892, 0.0, 1.0, 1.0, 1.0, 1.0, 0.3292, 0.0, 0.0, 0.0, 1.0, 0.0, 1.0, 0.0, 1.0, 1.0, 1.0, 0.0, 1.0, 1.0, 1.0, 1.0, 0.5179, 0.0, 0.5073, 0.0, 1.0, 0.4962, 1.0, 1.0, 0.5056, 0.0, 1.0, 0.5049, 0.0, 0.0, 1.0, 0.0, 1.0, 0.4997, 1.0, 0.5007, 0.0, 0.0, 1.0, 0.0, 0.5076, 0.0, 1.0, 0.4948, 1.0, 1.0, 1.0, 1.0, 0.0, 0.0, 1.0, 0.0, 1.0, 1.0, 0.4875, 0.0, 1.0, 0.0, 1.0, 1.0, 1.0, 0.0, 1.0, 1.0, 0.0, 0.0, 1.0, 0.0, 1.0, 0.0, 1.0, 1.0, 1.0, 1.0, 0.5773, 0.0, 0.6764, 0.0, 1.0, 1.0, 1.0, 1.0, 0.0, 0.0, 0.7405, 0.0, 0.743, 0.0, 1.0, 0.0, 1.0, 1.0, 1.0, 1.0, 0.4866, 0.0, 0.0, 0.0, 1.0, 0.0, 1.0, 0.0, 1.0, 1.0, 1.0, 1.0, 0.0, 0.0, 1.0, 1.0, 0.0, 0.0, 1.0, 0.0, 1.0, 0.0, 1.0, 0.5272, 1.0, 0.0, 1.0, 1.0, 0.0, 0.0, 0.4902, 0.0, 1.0, 0.4946, 1.0, 1.0, 0.0, 0.0, 1.0, 0.0, 0.0, 0.0, 1.0, 0.0, 1.0, 1.0, 1.0, 1.0, 0.0, 0.0, 1.0, 0.0, 1.0, 0.0, 1.0, 1.0, 1.0, 1.0, 0.0, 0.0, 1.0, 0.0, 1.0, 0.0, 1.0, 0.6068, 1.0, 0.0, 1.0, 1.0, 0.0, 0.0, 1.0, 0.0, 1.0, 0.0, 1.0, 1.0, 1.0, 1.0, 0.0, 0.0, 1.0, 0.0, 1.0, 0.0, 0.5, 0.0, 1.0, 0.0, 1.0, 0.6271, 0.0, 0.0, 0.0, 0.0, 0.4908, 0.0, 1.0, 1.0, 0.5058, 0.0, 1.0, 0.4932, 1.0, 1.0, 1.0, 0.0, 1.0, 1.0, 1.0, 1.0, 0.0, 0.0, 1.0, 0.0, 1.0, 0.0, 1.0, 0.0, 1.0, 1.0, 0.0, 0.0, 1.0, 0.0, 1.0, 0.0, 1.0, 1.0, 0.0, 0.0, 1.0, 0.0, 1.0, 0.0, 1.0, 1.0, 0.0, 0.0, 1.0, 0.0, 1.0, 0.0, 1.0, 1.0, 0.0, 0.0, 1.0, 0.0, 1.0, 1.0, 0.0, 0.0, 1.0, 0.0, 1.0, 0.0, 1.0, 1.0, 0.4838, 0.0, 1.0, 0.0, 1.0, 0.5092, 1.0, 0.0, 1.0, 0.4835, 1.0, 1.0, 0.6158, 0.0, 1.0, 0.0, 1.0, 1.0, 0.0, 0.0, 1.0, 0.0, 0.0, 0.0, 1.0, 0.0, 1.0, 1.0, 1.0, 0.0, 1.0, 0.7233, 1.0, 1.0, 0.4744, 0.0, 1.0, 0.4997, 1.0, 1.0, 0.0, 0.0, 1.0, 0.0, 1.0, 0.4996, 1.0, 1.0, 0.0, 0.0, 1.0, 0.0, 1.0, 0.4996, 1.0, 1.0, 0.0, 0.0, 1.0, 0.0, 1.0, 0.4996, 1.0, 1.0, 0.0, 0.0, 1.0, 0.0, 1.0, 0.0, 1.0, 1.0, 1.0, 1.0, 0.5247, 0.0, 1.0, 0.0, 1.0, 0.5, 1.0, 1.0, 0.6329, 0.0, 0.4829, 0.0, 1.0, 0.0, 1.0, 1.0, 0.5088, 0.0, 1.0, 1.0, 0.0, 0.0, 1.0, 0.0, 1.0, 0.0, 1.0, 1.0, 0.6413, 0.6413, 1.0, 0.0, 0.75, 0.5, 0.8418, 0.6836, 1.0, 0.5, 0.6327, 0.0, 0.5, 0.0, 1.0, 1.0, 0.4743, 0.0, 0.4786, 0.0, 1.0, 0.5188, 0.5106, 0.0, 1.0, 0.3694, 1.0, 0.6258, 1.0, 1.0, 1.0, 0.0, 1.0, 1.0, 1.0, 1.0, 0.4928, 0.0, 1.0, 0.0, 1.0, 0.4945, 1.0, 1.0, 0.0, 0.0, 1.0, 0.0, 1.0, 0.5053, 1.0, 1.0, 0.0, 0.0, 1.0, 0.5004, 1.0, 0.0, 1.0, 1.0, 1.0, 1.0, 0.4863, 0.0, 0.0, 0.0, 0.5091, 0.0, 1.0, 1.0, 1.0, 0.0, 1.0, 1.0, 1.0, 1.0, 0.6789, 0.0, 1.0, 0.0, 1.0, 0.3671, 1.0, 1.0, 0.4929, 0.0, 0.0, 0.0, 1.0, 0.0, 1.0, 0.4786, 1.0, 0.0, 1.0, 1.0, 0.0, 0.0, 1.0, 0.0, 0.5069, 0.0, 1.0, 0.4947, 1.0, 1.0, 1.0, 0.5045, 1.0, 1.0, 0.0, 0.0, 1.0, 0.0, 1.0, 0.5052, 1.0, 1.0, 0.0, 0.0, 1.0, 0.0, 0.0, 0.0, 1.0, 0.0, 1.0, 1.0, 1.0, 0.0, 1.0, 0.5198, 1.0, 1.0, 0.4872, 0.0, 1.0, 0.6175, 1.0, 1.0, 1.0, 1.0, 0.4919, 0.0, 1.0, 0.0, 1.0, 0.0, 1.0, 0.5, 1.0, 1.0, 0.4896, 0.0, 1.0, 0.0, 1.0, 0.0, 1.0, 1.0, 1.0, 1.0, 0.6766, 0.0, 0.5125, 0.0, 1.0, 0.6281, 1.0, 1.0, 1.0, 0.0, 1.0, 0.517, 1.0, 1.0, 0.0, 0.0, 0.0, 0.0, 1.0, 0.4996, 1.0, 1.0, 1.0, 1.0, 1.0, 0.5046, 1.0, 1.0, 0.0, 0.0, 1.0, 0.0, 1.0, 0.5043, 1.0, 1.0, 0.0, 0.0, 1.0, 0.0, 1.0, 0.0, 1.0, 1.0, 0.0, 0.0, 1.0, 0.0, 1.0, 0.5046, 1.0, 1.0, 0.0, 0.0, 1.0, 0.0, 1.0, 0.0, 1.0, 1.0, 0.0, 0.0, 1.0, 0.0, 0.0, 0.0, 1.0, 0.0, 1.0, 1.0, 0.5077, 0.0, 1.0, 1.0, 0.0, 0.0, 1.0, 0.0, 0.5, 0.0, 1.0, 0.0, 1.0, 1.0, 1.0, 0.0, 1.0, 1.0, 1.0, 1.0, 0.4936, 0.0, 0.4908, 0.0, 1.0, 1.0, 1.0, 1.0, 0.5159, 0.0, 0.4838, 0.0, 0.6761, 0.0, 1.0, 0.0, 1.0, 1.0, 1.0, 0.0, 1.0, 1.0, 1.0, 1.0, 0.5218, 0.0, 0.5071, 0.0, 1.0, 0.4946, 1.0, 1.0, 1.0, 0.4996, 1.0, 1.0, 0.0, 0.0, 1.0, 0.0, 1.0, 0.5046, 1.0, 1.0, 0.0, 0.0, 1.0, 0.0, 0.0, 0.0, 1.0, 0.0, 1.0, 1.0, 1.0, 0.0, 1.0, 0.3874, 1.0, 1.0, 0.3935, 0.0, 1.0, 1.0, 0.0, 0.0, 1.0, 0.0, 1.0, 0.0, 1.0, 0.4861, 1.0, 0.5059, 1.0, 1.0, 0.0, 0.0, 0.4993, 0.0, 1.0, 0.4996, 1.0, 1.0, 0.0, 0.0, 1.0, 0.0, 1.0, 0.5046, 1.0, 1.0, 0.0, 0.0, 1.0, 0.0, 1.0, 0.0, 1.0, 1.0, 1.0, 1.0, 0.0, 0.0, 1.0, 0.4948, 1.0, 1.0, 0.0, 0.0, 1.0, 0.0, 1.0, 0.5032, 1.0, 1.0, 0.0, 0.0, 1.0, 0.0, 1.0, 0.0, 1.0, 0.6172, 1.0, 1.0, 0.0, 0.0, 1.0, 0.0, 0.4871, 0.0, 1.0, 0.0, 1.0, 1.0, 1.0, 1.0, 0.0, 0.0, 1.0, 0.0, 1.0, 0.0, 1.0, 1.0, 0.7382, 0.0, 1.0, 1.0, 1.0, 1.0, 0.0, 0.0, 0.0, 0.0, 1.0, 0.0, 1.0, 0.0, 1.0, 0.5, 1.0, 1.0, 1.0, 0.0, 1.0, 1.0, 1.0, 1.0, 0.5119, 0.0, 1.0, 0.0, 1.0, 0.0, 1.0, 1.0, 1.0, 1.0, 0.4917, 0.0, 1.0, 0.0, 1.0, 1.0, 1.0, 1.0, 0.0, 0.0, 0.5069, 0.0, 1.0, 0.4946, 1.0, 1.0, 1.0, 0.4995, 1.0, 1.0, 0.0, 0.0, 1.0, 0.0, 1.0, 0.5046, 1.0, 1.0, 0.0, 0.0, 1.0, 0.0, 0.0, 0.0, 1.0, 0.0, 1.0, 1.0, 1.0, 0.0, 1.0, 1.0, 1.0, 1.0, 0.3436, 0.0, 0.0, 0.0, 1.0, 0.0, 1.0, 1.0, 1.0, 0.5046, 1.0, 1.0, 0.0, 0.0, 1.0, 0.0, 1.0, 0.4996, 1.0, 1.0, 0.0, 0.0, 1.0, 0.0, 1.0, 0.5049, 1.0, 1.0, 0.0, 0.0, 1.0, 0.0, 1.0, 0.506, 1.0, 1.0, 0.0, 0.0, 1.0, 0.0, 1.0, 0.3686, 1.0, 1.0, 0.0, 0.0, 1.0, 0.0, 0.4875, 0.0, 1.0, 0.0, 1.0, 1.0, 1.0, 0.0, 1.0, 0.5128, 1.0, 1.0, 0.4912, 0.0, 0.3751, 0.0, 1.0, 0.0, 1.0, 1.0, 1.0, 0.0, 1.0, 1.0, 1.0, 1.0, 0.5032, 0.0, 1.0, 0.0, 1.0, 1.0, 1.0, 1.0, 0.4932, 0.0, 1.0, 0.0, 0.0, 0.0, 1.0, 0.0, 1.0, 1.0, 1.0, 0.0, 1.0, 1.0, 1.0, 1.0, 0.533, 0.0, 1.0, 0.0, 1.0, 0.0, 1.0, 1.0, 0.0, 0.0, 1.0, 0.0, 1.0, 0.5042, 1.0, 1.0, 0.0, 0.0, 1.0, 0.0, 0.0, 0.0, 1.0, 0.0, 1.0, 1.0, 0.4923, 0.0, 1.0, 0.3793, 1.0, 1.0, 0.0, 0.0, 1.0, 0.0, 1.0, 0.6763, 0.3932, 0.0, 1.0, 0.0, 1.0, 1.0, 0.5, 0.0, 1.0, 0.0, 1.0, 1.0, 0.0, 0.0, 1.0, 0.0, 1.0, 1.0, 0.0, 0.0, 1.0, 0.0, 1.0, 0.0, 1.0, 1.0, 1.0, 1.0, 0.5078, 0.0, 0.507, 0.0, 1.0, 0.4946, 1.0, 1.0, 1.0, 0.5046, 1.0, 1.0, 0.0, 0.0, 1.0, 0.0, 1.0, 0.5045, 1.0, 1.0, 0.0, 0.0, 1.0, 0.0, 1.0, 0.0, 1.0, 1.0, 0.0, 0.0, 1.0, 0.0, 1.0, 0.0, 1.0, 1.0, 1.0, 1.0, 0.5137, 0.0, 1.0, 0.0, 1.0, 1.0, 1.0, 1.0, 0.5196, 0.0, 0.5982, 0.0, 0.7405, 0.0, 1.0, 1.0, 0.0, 0.0, 1.0, 0.0, 1.0, 1.0, 0.0, 0.0, 1.0, 0.0, 1.0, 0.0, 1.0, 1.0, 1.0, 1.0, 0.3231, 0.0, 0.0, 0.0, 1.0, 0.0, 1.0, 1.0, 0.5, 0.0, 1.0, 0.0, 1.0, 1.0, 0.0, 0.0, 0.7349, 0.0, 1.0, 0.5, 1.0, 1.0, 0.0, 0.0, 1.0, 0.4995, 0.5005, 0.5005, 0.5057, 0.5057, 1.0, 0.0, 1.0, 0.4996, 1.0, 1.0, 0.0, 0.0, 1.0, 0.0, 1.0, 0.4954, 0.5046, 0.5046, 1.0, 0.5061, 0.5077, 0.0, 1.0, 0.0, 0.4922, 0.0, 1.0, 0.6257, 1.0, 1.0, 1.0, 0.0, 1.0, 1.0, 0.0, 0.0, 1.0, 0.0, 1.0, 1.0, 0.0, 0.0, 1.0, 0.0, 1.0, 0.0, 1.0, 1.0, 0.6597, 0.0, 0.5158, 0.0, 1.0, 1.0, 0.4867, 0.0, 1.0, 1.0, 0.5149, 0.0, 1.0, 0.3698, 1.0, 1.0, 1.0, 0.0, 1.0, 1.0, 1.0, 1.0, 0.5085, 0.0, 1.0, 0.0, 0.5069, 0.0, 1.0, 0.4947, 1.0, 1.0, 0.0, 0.0, 1.0, 0.5049, 1.0, 1.0, 1.0, 1.0, 1.0, 0.4996, 1.0, 1.0, 0.0, 0.0, 1.0, 0.0, 0.0, 0.0, 1.0, 0.0, 1.0, 1.0, 1.0, 0.0, 1.0, 0.5, 1.0, 1.0, 0.0, 0.0, 0.6563, 0.0, 1.0, 0.0, 1.0, 1.0, 0.0, 0.0, 1.0, 0.0, 0.4918, 0.0, 1.0, 0.0, 1.0, 1.0, 0.0, 0.0, 1.0, 0.0, 1.0, 1.0, 1.0, 1.0, 0.5122, 0.0, 1.0, 0.5045, 0.4955, 0.4955, 0.5005, 0.5005, 1.0, 0.0, 1.0, 0.5045, 1.0, 1.0, 0.0, 0.0, 1.0, 0.0, 1.0, 0.0, 1.0, 1.0, 0.0, 0.0, 1.0, 0.0, 1.0, 0.0, 1.0, 1.0, 1.0, 1.0, 0.5219, 0.0, 0.5316, 0.0, 1.0, 0.0, 1.0, 1.0, 1.0, 0.0, 1.0, 1.0, 0.0, 0.0, 1.0, 0.0, 0.0, 0.0, 1.0, 0.0, 1.0, 1.0, 0.5067, 0.0, 1.0, 0.4946, 1.0, 1.0, 1.0, 0.5044, 1.0, 1.0, 0.0, 0.0, 1.0, 0.0, 1.0, 0.4995, 1.0, 1.0, 0.0, 0.0, 1.0, 0.0, 0.0, 0.0, 1.0, 0.0, 1.0, 1.0, 1.0, 0.0, 1.0, 1.0, 0.0, 0.0, 1.0, 0.0, 1.0, 0.0, 0.6174, 0.2979, 0.4883, 0.0, 0.5102, 0.0, 1.0, 0.0, 1.0, 0.0, 1.0, 1.0, 0.0, 0.0, 1.0, 0.0, 1.0, 0.0, 1.0, 1.0, 1.0, 1.0, 0.4907, 0.0, 1.0, 0.0, 1.0, 1.0, 1.0, 1.0, 0.6774, 0.0, 1.0, 0.0, 1.0, 1.0, 1.0, 1.0, 0.493, 0.0, 1.0, 0.0, 1.0, 0.0, 1.0, 0.4958, 1.0, 1.0, 0.5155, 0.0, 1.0, 0.0, 1.0, 1.0, 1.0, 1.0, 0.4911, 0.0, 1.0, 0.0, 1.0, 1.0, 1.0, 1.0, 0.5109, 0.0, 1.0, 0.0, 1.0, 0.4996, 1.0, 1.0, 0.0, 0.0, 1.0, 0.0, 1.0, 0.5004, 0.4995, 0.4995, 0.5046, 0.5046, 1.0, 0.5046, 1.0, 0.5045, 1.0, 1.0, 0.0, 0.0, 1.0, 0.0, 1.0, 0.4945, 1.0, 1.0, 0.0, 0.0, 1.0, 0.0, 1.0, 1.0, 0.0, 0.0, 1.0, 0.0, 1.0, 0.0, 1.0, 1.0, 1.0, 0.0, 1.0, 0.5163, 1.0, 1.0, 0.4896, 0.0, 0.0, 0.0, 1.0, 0.0, 1.0, 1.0, 0.6811, 0.0, 1.0, 0.0, 1.0, 1.0, 0.0, 0.0, 1.0, 0.0, 1.0, 1.0, 0.0, 0.0, 1.0, 0.0, 1.0, 0.0, 1.0, 1.0, 0.5068, 0.0, 1.0, 0.4945, 1.0, 1.0, 1.0, 0.4996, 1.0, 1.0, 0.0, 0.0, 1.0, 0.0, 1.0, 0.5036, 1.0, 0.4944, 0.0, 0.0, 1.0, 0.0, 0.0, 0.0, 1.0, 0.0, 1.0, 1.0, 1.0, 0.0, 1.0, 1.0, 1.0, 1.0, 0.4944, 0.0, 1.0, 0.0, 1.0, 1.0, 1.0, 1.0, 0.5168, 0.0, 1.0, 0.4912, 0.5078, 0.0, 0.5083, 0.0, 0.5062, 0.0, 1.0, 1.0, 1.0, 0.0, 1.0, 1.0, 0.0, 0.0, 1.0, 0.0, 1.0, 0.4996, 1.0, 1.0, 0.0, 0.0, 1.0, 0.0, 1.0, 0.5046, 1.0, 1.0, 0.0, 0.0, 1.0, 0.0, 1.0, 1.0, 0.0, 0.0, 1.0, 0.0, 1.0, 0.0, 1.0, 1.0, 1.0, 1.0, 0.0, 0.0, 1.0, 0.0, 1.0, 0.0, 1.0, 0.6147, 1.0, 0.0, 1.0, 1.0, 1.0, 1.0, 0.4938, 0.0, 1.0, 0.0, 1.0, 1.0, 1.0, 1.0, 0.3218, 0.0, 0.0, 0.0, 1.0, 0.0, 1.0, 1.0, 1.0, 1.0, 0.0, 0.0, 1.0, 0.0, 1.0, 0.0, 1.0, 0.6145, 1.0, 0.0, 1.0, 1.0, 1.0, 1.0, 0.5125, 0.0, 0.5069, 0.0, 1.0, 0.4947, 1.0, 1.0, 1.0, 0.4996, 1.0, 1.0, 0.0, 0.0, 1.0, 0.0, 1.0, 0.4996, 1.0, 1.0, 0.0, 0.0, 1.0, 0.0, 0.0, 0.0, 1.0, 0.0, 1.0, 1.0, 1.0, 0.0, 1.0, 1.0, 1.0, 1.0, 0.494, 0.0, 0.0, 0.0, 1.0, 0.0, 1.0, 0.3765, 1.0, 0.5162, 1.0, 0.0, 1.0, 1.0, 0.0, 0.0, 1.0, 0.0, 0.0, 0.0, 0.0, 0.0, 1.0, 0.0, 1.0, 0.1047, 1.0, 1.0, 1.0, 0.0, 1.0, 0.6761, 1.0, 1.0, 0.4862, 0.0, 1.0, 1.0, 0.0, 0.0, 1.0, 0.0, 1.0, 0.0, 1.0, 0.6802, 1.0, 0.0, 1.0, 1.0, 1.0, 1.0, 0.0, 0.0, 1.0, 0.0, 1.0, 0.0, 1.0, 0.0, 1.0, 1.0, 1.0, 1.0, 0.6766, 0.0, 0.5101, 0.0, 1.0, 0.0, 1.0, 1.0, 1.0, 0.0, 1.0, 1.0, 0.0, 0.0, 1.0, 0.0, 1.0, 0.4995, 1.0, 1.0, 0.0, 0.0, 1.0, 0.0, 1.0, 0.5046, 1.0, 1.0, 0.0, 0.0, 1.0, 0.0, 1.0, 0.4946, 1.0, 1.0, 0.0, 0.0, 1.0, 0.0, 0.0, 0.0, 1.0, 0.0, 1.0, 0.0, 1.0, 1.0, 1.0, 0.0, 1.0, 1.0, 1.0, 1.0, 0.4923, 0.0, 1.0, 0.0, 1.0, 1.0, 0.0, 0.0, 1.0, 0.0, 1.0, 0.0, 1.0, 1.0, 1.0, 1.0, 0.5108, 0.0, 1.0, 0.0, 0.0, 0.0, 1.0, 0.0, 1.0, 1.0, 0.5084, 0.0, 1.0, 0.495, 1.0, 1.0, 0.5076, 0.0, 0.5067, 0.0, 0.4902, 0.0, 1.0, 0.0, 1.0, 0.5045, 0.4954, 0.4954, 0.5005, 0.5005, 1.0, 0.0, 0.0, 0.0, 1.0, 0.0, 1.0, 1.0, 1.0, 0.0, 1.0, 1.0, 1.0, 1.0, 0.4937, 0.0, 1.0, 0.4945, 1.0, 1.0, 1.0, 1.0, 0.5082, 0.0, 1.0, 0.0, 1.0, 1.0, 0.0, 0.0, 1.0, 0.0, 1.0, 0.0, 1.0, 1.0, 1.0, 0.0, 1.0, 1.0, 1.0, 1.0, 0.0, 0.0, 1.0, 0.5122, 1.0, 1.0, 1.0, 1.0, 0.494, 0.0, 1.0, 0.0, 1.0, 0.4996, 1.0, 1.0, 0.0, 0.0, 1.0, 0.5068, 1.0, 1.0, 0.0, 0.0, 1.0, 0.0, 1.0, 0.0, 1.0, 1.0, 0.0, 0.0, 1.0, 0.0, 1.0, 1.0, 0.5106, 0.0, 1.0, 0.3667, 1.0, 1.0, 1.0, 0.0, 1.0, 0.487, 1.0, 1.0, 0.3691, 0.0, 0.5041, 0.0, 1.0, 0.494, 1.0, 1.0, 1.0, 0.0, 1.0, 1.0, 0.0, 0.0, 1.0, 0.0, 0.0, 0.0, 1.0, 0.0, 1.0, 1.0, 0.0, 0.0, 1.0, 0.0, 1.0, 0.0, 1.0, 1.0, 1.0, 0.0, 1.0, 1.0, 1.0, 1.0, 0.4897, 0.0, 1.0, 0.0, 1.0, 0.4898, 1.0, 0.4912, 0.494, 0.0, 1.0, 0.0, 1.0, 0.0, 1.0, 1.0, 1.0, 1.0, 0.5106, 0.0, 1.0, 0.0, 1.0, 1.0, 0.0, 0.0, 1.0, 0.0, 1.0, 0.0, 1.0, 1.0, 1.0, 1.0, 0.0, 0.0, 1.0, 0.0, 1.0, 0.0, 1.0, 0.5303, 1.0, 0.0, 1.0, 1.0, 1.0, 1.0, 0.4846, 0.0, 1.0, 0.0, 1.0, 1.0, 1.0, 1.0, 0.5121, 0.0, 0.0, 0.0, 1.0, 0.0, 1.0, 0.4863, 1.0, 1.0, 0.0, 0.0, 1.0, 0.0, 1.0, 0.0, 1.0, 0.5233, 0.0, 0.0, 1.0, 0.0, 1.0, 0.4925, 0.5075, 0.0, 1.0, 0.0, 1.0, 1.0, 1.0, 0.4947, 1.0, 1.0, 0.0, 0.0, 1.0, 0.0, 1.0, 0.0, 1.0, 0.5191, 1.0, 1.0, 0.4879, 0.0, 1.0, 0.4996, 1.0, 1.0, 0.0, 0.0, 1.0, 0.5052, 1.0, 0.0, 1.0, 1.0, 1.0, 1.0, 0.521, 0.0, 0.0, 0.0, 1.0, 0.0, 1.0, 1.0, 0.5114, 0.0, 1.0, 0.0, 1.0, 1.0, 1.0, 0.0, 1.0, 1.0, 0.0, 0.0, 1.0, 0.0, 1.0, 0.5046, 1.0, 1.0, 0.0, 0.0, 1.0, 0.0, 1.0, 0.0, 1.0, 1.0, 0.0, 0.0, 1.0, 0.0, 0.0, 0.0, 1.0, 0.0, 1.0, 0.4804, 1.0, 0.0, 1.0, 1.0, 1.0, 1.0, 0.0, 0.0, 0.0, 0.0, 1.0, 0.0, 1.0, 1.0, 0.505, 0.0, 1.0, 0.4959, 1.0, 1.0, 1.0, 0.4996, 1.0, 1.0, 0.0, 0.0, 1.0, 0.0, 0.4883, 0.0, 0.7021, 0.3826, 1.0, 1.0, 0.0, 0.0, 1.0, 0.0, 1.0, 0.0, 1.0, 1.0, 0.0, 0.0, 1.0, 0.0, 1.0, 1.0, 0.0, 0.0, 1.0, 0.0, 1.0, 0.0, 1.0, 0.3672, 1.0, 0.4996, 1.0, 1.0, 0.0, 0.0, 1.0, 0.0, 1.0, 0.5041, 1.0, 1.0, 0.0, 0.0, 1.0, 0.0, 0.3694, 0.0, 1.0, 0.0, 1.0, 1.0, 1.0, 0.0, 1.0, 1.0, 0.0, 0.0, 1.0, 0.4947, 1.0, 1.0, 0.0, 0.0, 1.0, 0.0, 1.0, 0.0, 1.0, 0.5274, 1.0, 0.0, 1.0, 1.0, 0.0, 0.0, 1.0, 0.0, 0.5062, 0.0, 1.0, 0.4921, 1.0, 1.0, 0.4937, 0.0, 1.0, 0.5106, 0.0, 0.0, 1.0, 0.0, 0.5091, 0.0, 1.0, 1.0, 1.0, 0.4927, 0.4943, 0.4943, 1.0, 0.4932, 0.5058, 0.0, 0.7439, 0.0, 1.0, 0.0, 1.0, 1.0, 1.0, 1.0, 0.4436, 0.0, 1.0, 0.0, 1.0, 1.0, 0.6257, 0.6257, 1.0, 0.0, 1.0, 0.4943, 1.0, 1.0, 0.0, 0.0, 1.0, 0.0, 1.0, 0.4997, 1.0, 1.0, 0.0, 0.0, 1.0, 0.0, 1.0, 0.4996, 1.0, 1.0, 0.0, 0.0, 1.0, 0.0, 1.0, 0.0, 1.0, 1.0, 1.0, 1.0, 0.4916, 0.0, 0.0, 0.0, 1.0, 0.0, 1.0, 1.0, 0.5094, 0.0, 1.0, 0.4941, 1.0, 1.0, 1.0, 0.4995, 1.0, 1.0, 0.0, 0.0, 1.0, 0.0, 0.5, 0.0, 1.0, 0.0, 1.0, 1.0, 1.0, 0.0, 1.0, 1.0, 1.0, 1.0, 0.5214, 0.0, 1.0, 0.0, 1.0, 1.0, 0.0, 0.0, 1.0, 0.0, 0.5155, 0.0, 1.0, 0.4847, 0.6749, 0.0, 0.5119, 0.0, 1.0, 0.4996, 1.0, 1.0, 0.0, 0.0, 1.0, 0.0, 1.0, 0.4972, 1.0, 1.0, 0.0, 0.0, 1.0, 0.0, 0.0, 0.0, 1.0, 0.0, 1.0, 1.0, 1.0, 0.4953, 1.0, 1.0, 0.0, 0.0, 1.0, 0.0, 1.0, 0.0, 1.0, 1.0, 0.0, 0.0, 1.0, 0.0, 0.0, 0.0, 0.6764, 0.0, 1.0, 1.0, 1.0, 0.0, 1.0, 1.0, 1.0, 1.0, 0.5145, 0.0, 0.5083, 0.0, 1.0, 0.4948, 1.0, 1.0, 1.0, 0.5056, 1.0, 1.0, 0.0, 0.0, 1.0, 0.0, 1.0, 0.4996, 1.0, 1.0, 0.0, 0.0, 1.0, 0.0, 1.0, 0.0, 1.0, 1.0, 0.0, 0.0, 1.0, 0.0, 1.0, 0.0, 1.0, 1.0, 1.0, 1.0, 0.5142, 0.0, 1.0, 0.5047, 1.0, 1.0, 0.0, 0.0, 1.0, 0.0, 1.0, 0.4947, 0.5045, 0.5045, 1.0, 0.506, 0.5088, 0.0, 1.0, 0.0, 1.0, 0.4996, 1.0, 1.0, 0.0, 0.0, 1.0, 0.0, 1.0, 0.5049, 1.0, 1.0, 0.0, 0.0, 1.0, 0.0, 1.0, 0.4998, 1.0, 1.0, 0.0, 0.0, 1.0, 0.0, 1.0, 0.5046, 1.0, 1.0, 0.0, 0.0, 1.0, 0.5004, 1.0, 0.0, 1.0, 1.0, 0.6281, 0.6281, 1.0, 0.0, 1.0, 0.0, 1.0, 1.0, 1.0, 1.0, 0.5242, 0.0, 1.0, 0.0, 0.4865, 0.0, 1.0, 0.0, 1.0, 1.0, 0.0, 0.0, 1.0, 0.0, 1.0, 1.0, 1.0, 1.0, 0.4897, 0.0, 1.0, 0.0, 0.4937, 0.0, 0.506, 0.0, 1.0, 1.0, 0.494, 0.0, 1.0, 0.4948, 1.0, 0.4924, 1.0, 0.0, 1.0, 1.0, 1.0, 1.0, 0.4872, 0.0, 1.0, 0.0, 1.0, 0.6413, 1.0, 1.0, 0.0, 0.0, 1.0, 0.0, 0.0, 0.0, 1.0, 0.0, 1.0, 1.0, 0.5073, 0.0, 1.0, 0.4947, 0.5057, 0.5057, 0.5083, 0.0, 1.0, 0.4922, 0.4946, 0.4946, 1.0, 0.4948, 1.0, 0.0, 1.0, 1.0, 0.0, 0.0, 1.0, 0.0, 0.4955, 0.4955, 1.0, 0.0, 1.0, 1.0, 1.0, 0.0, 1.0, 1.0, 1.0, 1.0, 0.4902, 0.0, 1.0, 0.0, 1.0, 0.0, 1.0, 1.0, 0.0, 0.0, 1.0, 0.0, 1.0, 0.0, 1.0, 1.0, 1.0, 1.0, 0.5206, 0.0, 1.0, 0.5028, 1.0, 1.0, 0.0, 0.0, 1.0, 0.0])
me_ei.materials.append(mat_material_001)
me_ei.use_remesh_preserve_volume = False
me_ei.use_remesh_preserve_attributes = False
me_ei.use_mirror_vertex_groups = False
me_ei.update()

# ---- objects
ob_ei = bpy.data.objects.new('ei', me_ei)
ob_lamp = bpy.data.objects.new('Lamp', light_lamp)
ob_camera = bpy.data.objects.new('Camera', cam_camera)

# ---- transforms, parenting, visibility, modifiers, constraints
ob_ei.location = (0.0, 0.0, 0.0)
ob_ei.scale = (0.02315, 0.02315, 0.0261)
ob_ei.lineart.crease_threshold = 0.0
ob_lamp.location = (4.076, 1.005, 5.904)
ob_lamp.rotation_euler = (0.6503, 0.05522, 1.866)
ob_lamp.lock_rotations_4d = False
ob_lamp.empty_display_type = 'ARROWS'
ob_lamp.color = (0.0, 0.0, 0.0, 0.0)
ob_lamp.lineart.crease_threshold = 0.0
ob_camera.location = (7.481, -6.508, 5.344)
ob_camera.rotation_euler = (1.109, 0.01082, 0.8149)
ob_camera.lock_rotations_4d = False
ob_camera.empty_display_type = 'ARROWS'
ob_camera.color = (0.0, 0.0, 0.0, 0.0)
ob_camera.display_type = 'WIRE'
ob_camera.lineart.crease_threshold = 0.0

# ---- collection membership
col_collection_1.objects.link(ob_ei)
col_collection_1.objects.link(ob_lamp)
col_collection_1.objects.link(ob_camera)

# ---- scene / render settings (as saved in the file)
scene.camera = ob_camera
scene.frame_start = 1; scene.frame_end = 250; scene.frame_set(1)
scene.render.engine = 'BLENDER_EEVEE_NEXT'
scene.render.resolution_percentage = 50
scene.render.dither_intensity = 0.0
scene.cycles.use_denoising = False
scene.cycles.samples = 128
scene.cycles.sampling_pattern = 'TABULATED_SOBOL'
scene.cycles.light_sampling_threshold = 0.0
scene.cycles.use_adaptive_sampling = False
scene.cycles.use_light_tree = False
scene.cycles.blur_glossy = 0.0
scene.cycles.sample_clamp_indirect = 0.0
scene.view_settings.view_transform = 'Standard'
bpy.context.view_layer.update()
